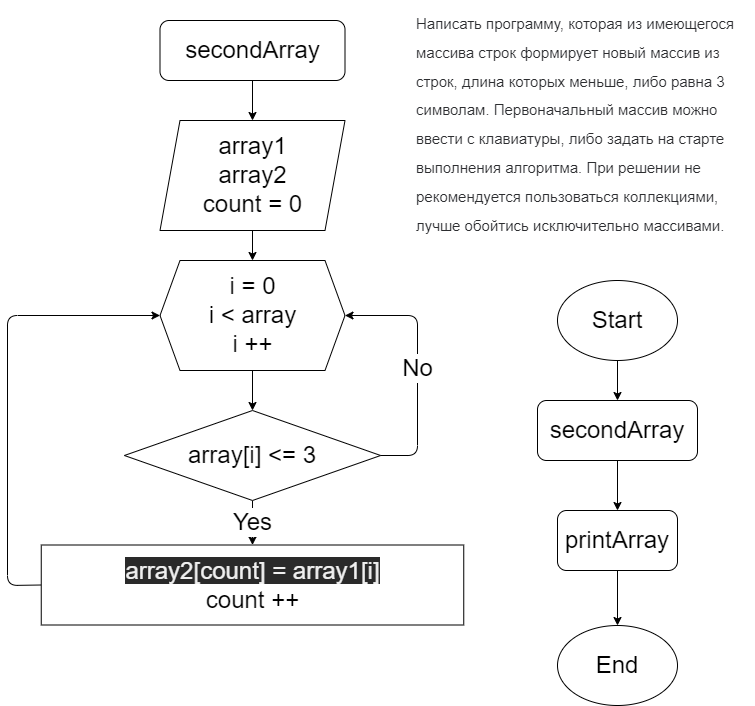

The diagram above was exported from draw.io. Its source (the exported page's mxGraphModel, read from the mxfile embedded in the PNG):
<mxGraphModel dx="1804" dy="678" grid="1" gridSize="10" guides="1" tooltips="1" connect="1" arrows="1" fold="1" page="1" pageScale="1" pageWidth="827" pageHeight="1169" math="0" shadow="0">
  <root>
    <mxCell id="0" />
    <mxCell id="1" parent="0" />
    <mxCell id="3" value="&lt;span style=&quot;color: rgb(44, 45, 48); font-family: roboto, &amp;quot;san francisco&amp;quot;, &amp;quot;helvetica neue&amp;quot;, helvetica, arial; font-size: 15px; font-style: normal; font-weight: 400; letter-spacing: normal; text-indent: 0px; text-transform: none; word-spacing: 0px; background-color: rgb(255, 255, 255); display: inline; float: none;&quot;&gt;Написать программу, которая из имеющегося массива строк формирует новый массив из строк, длина которых меньше, либо равна 3 символам. Первоначальный массив можно ввести с клавиатуры, либо задать на старте выполнения алгоритма. При решении не рекомендуется пользоваться коллекциями, лучше обойтись исключительно массивами.&lt;/span&gt;" style="text;whiteSpace=wrap;html=1;fontSize=24;" vertex="1" parent="1">
      <mxGeometry x="487" width="340" height="270" as="geometry" />
    </mxCell>
    <mxCell id="10" style="edgeStyle=none;html=1;exitX=0.5;exitY=1;exitDx=0;exitDy=0;entryX=0.5;entryY=0;entryDx=0;entryDy=0;fontSize=24;" edge="1" parent="1" source="5" target="9">
      <mxGeometry relative="1" as="geometry" />
    </mxCell>
    <mxCell id="5" value="array1&lt;br&gt;array2&lt;br&gt;count = 0&lt;br&gt;" style="shape=parallelogram;perimeter=parallelogramPerimeter;whiteSpace=wrap;html=1;fixedSize=1;fontSize=24;" vertex="1" parent="1">
      <mxGeometry x="232.5" y="120" width="185" height="110" as="geometry" />
    </mxCell>
    <mxCell id="14" style="edgeStyle=none;html=1;exitX=0.5;exitY=1;exitDx=0;exitDy=0;entryX=0.5;entryY=0;entryDx=0;entryDy=0;fontSize=24;" edge="1" parent="1" source="9" target="11">
      <mxGeometry relative="1" as="geometry" />
    </mxCell>
    <mxCell id="9" value="i = 0&lt;br&gt;i &amp;lt; array&lt;br&gt;i ++" style="shape=hexagon;perimeter=hexagonPerimeter2;whiteSpace=wrap;html=1;fixedSize=1;fontSize=24;" vertex="1" parent="1">
      <mxGeometry x="232.5" y="260" width="185" height="110" as="geometry" />
    </mxCell>
    <mxCell id="15" value="No" style="edgeStyle=none;html=1;exitX=1;exitY=0.5;exitDx=0;exitDy=0;entryX=1;entryY=0.5;entryDx=0;entryDy=0;fontSize=24;" edge="1" parent="1" source="11" target="9">
      <mxGeometry relative="1" as="geometry">
        <Array as="points">
          <mxPoint x="490" y="455" />
          <mxPoint x="490" y="315" />
        </Array>
      </mxGeometry>
    </mxCell>
    <mxCell id="18" value="Yes" style="edgeStyle=none;html=1;exitX=0.5;exitY=1;exitDx=0;exitDy=0;entryX=0.5;entryY=0;entryDx=0;entryDy=0;fontSize=24;" edge="1" parent="1" source="11" target="16">
      <mxGeometry relative="1" as="geometry" />
    </mxCell>
    <mxCell id="11" value="array[i] &amp;lt;= 3&lt;br&gt;" style="rhombus;whiteSpace=wrap;html=1;fontSize=24;" vertex="1" parent="1">
      <mxGeometry x="196.88" y="410" width="256.25" height="90" as="geometry" />
    </mxCell>
    <mxCell id="13" style="edgeStyle=none;html=1;exitX=0.5;exitY=1;exitDx=0;exitDy=0;entryX=0.5;entryY=0;entryDx=0;entryDy=0;fontSize=24;" edge="1" parent="1" source="12" target="5">
      <mxGeometry relative="1" as="geometry" />
    </mxCell>
    <mxCell id="12" value="secondArray" style="rounded=1;whiteSpace=wrap;html=1;fontSize=24;" vertex="1" parent="1">
      <mxGeometry x="232.5" y="20" width="185" height="60" as="geometry" />
    </mxCell>
    <mxCell id="19" style="edgeStyle=none;html=1;exitX=0;exitY=0.5;exitDx=0;exitDy=0;entryX=0;entryY=0.5;entryDx=0;entryDy=0;fontSize=24;" edge="1" parent="1" source="16" target="9">
      <mxGeometry relative="1" as="geometry">
        <Array as="points">
          <mxPoint x="80" y="585" />
          <mxPoint x="80" y="315" />
        </Array>
      </mxGeometry>
    </mxCell>
    <mxCell id="16" value="&lt;span style=&quot;color: rgb(240 , 240 , 240) ; font-family: &amp;#34;helvetica&amp;#34; ; font-size: 24px ; font-style: normal ; font-weight: 400 ; letter-spacing: normal ; text-align: center ; text-indent: 0px ; text-transform: none ; word-spacing: 0px ; background-color: rgb(42 , 42 , 42) ; display: inline ; float: none&quot;&gt;array2[count] = array1[i]&lt;br&gt;&lt;/span&gt;count ++" style="rounded=0;whiteSpace=wrap;html=1;fontSize=24;" vertex="1" parent="1">
      <mxGeometry x="113.75" y="544.5" width="422.5" height="80" as="geometry" />
    </mxCell>
    <mxCell id="24" style="edgeStyle=none;html=1;exitX=0.5;exitY=1;exitDx=0;exitDy=0;entryX=0.5;entryY=0;entryDx=0;entryDy=0;fontSize=24;" edge="1" parent="1" source="20" target="21">
      <mxGeometry relative="1" as="geometry" />
    </mxCell>
    <mxCell id="20" value="Start" style="ellipse;whiteSpace=wrap;html=1;fontSize=24;" vertex="1" parent="1">
      <mxGeometry x="630" y="280" width="120" height="80" as="geometry" />
    </mxCell>
    <mxCell id="25" style="edgeStyle=none;html=1;exitX=0.5;exitY=1;exitDx=0;exitDy=0;entryX=0.5;entryY=0;entryDx=0;entryDy=0;fontSize=24;" edge="1" parent="1" source="21" target="22">
      <mxGeometry relative="1" as="geometry" />
    </mxCell>
    <mxCell id="21" value="secondArray" style="rounded=1;whiteSpace=wrap;html=1;fontSize=24;" vertex="1" parent="1">
      <mxGeometry x="610" y="400" width="160" height="60" as="geometry" />
    </mxCell>
    <mxCell id="26" style="edgeStyle=none;html=1;exitX=0.5;exitY=1;exitDx=0;exitDy=0;entryX=0.5;entryY=0;entryDx=0;entryDy=0;fontSize=24;" edge="1" parent="1" source="22" target="23">
      <mxGeometry relative="1" as="geometry" />
    </mxCell>
    <mxCell id="22" value="printArray" style="rounded=1;whiteSpace=wrap;html=1;fontSize=24;" vertex="1" parent="1">
      <mxGeometry x="630" y="510" width="120" height="60" as="geometry" />
    </mxCell>
    <mxCell id="23" value="End" style="ellipse;whiteSpace=wrap;html=1;fontSize=24;" vertex="1" parent="1">
      <mxGeometry x="630" y="625" width="120" height="80" as="geometry" />
    </mxCell>
  </root>
</mxGraphModel>